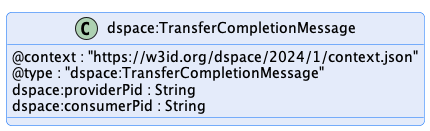

The diagram above was rendered by PlantUML. Its source (embedded in the PNG):
@startuml "transfer-completion-message"
!pragma layout smetana

!include ../../../common/style/diagram.styles.puml

hide empty description


class "dspace:TransferCompletionMessage" {
    @context : "https://w3id.org/dspace/2024/1/context.json"
    @type : "dspace:TransferCompletionMessage"
    dspace:providerPid : String
    dspace:consumerPid : String
}

@enduml